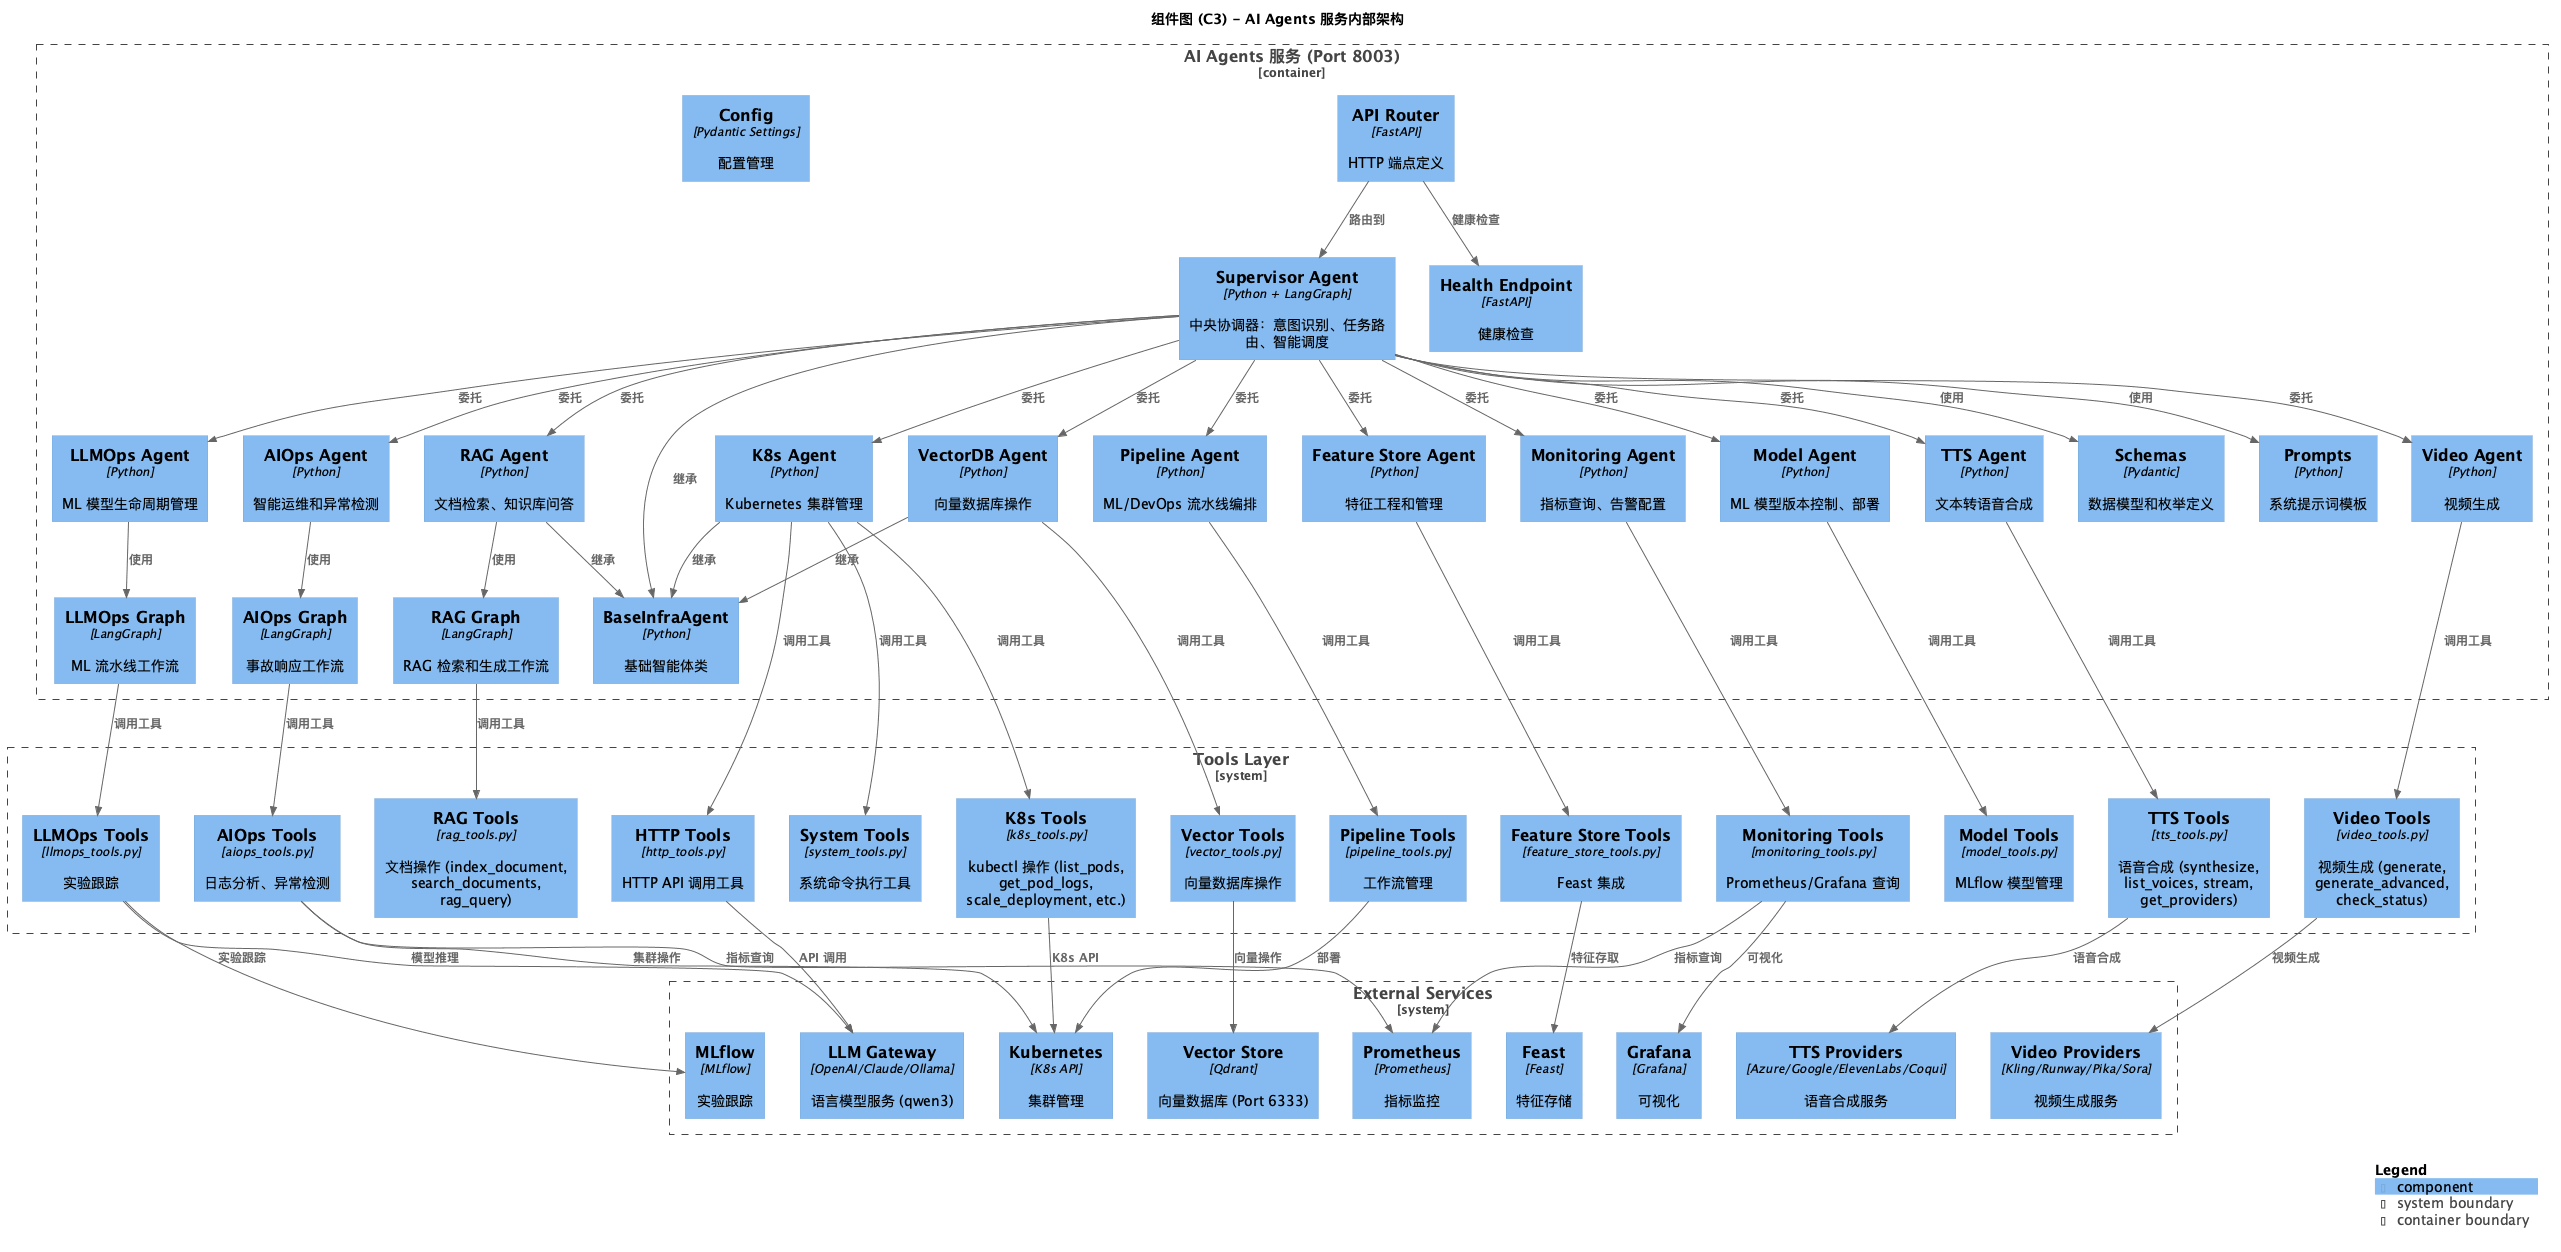

The diagram above was rendered by PlantUML. Its source (embedded in the PNG):
@startuml C4-Component-AI-Agents
!include https://raw.githubusercontent.com/plantuml-stdlib/C4-PlantUML/master/C4_Component.puml

LAYOUT_WITH_LEGEND()

title 组件图 (C3) - AI Agents 服务内部架构

Container_Boundary(ai_agents, "AI Agents 服务 (Port 8003)") {

    ' === Supervisor 层 ===
    Component(supervisor, "Supervisor Agent", "Python + LangGraph", "中央协调器：意图识别、任务路由、智能调度")

    ' === 智能体层 ===
    Component(k8s_agent, "K8s Agent", "Python", "Kubernetes 集群管理")
    Component(vectordb_agent, "VectorDB Agent", "Python", "向量数据库操作")
    Component(rag_agent, "RAG Agent", "Python", "文档检索、知识库问答")
    Component(pipeline_agent, "Pipeline Agent", "Python", "ML/DevOps 流水线编排")
    Component(llmops_agent, "LLMOps Agent", "Python", "ML 模型生命周期管理")
    Component(aiops_agent, "AIOps Agent", "Python", "智能运维和异常检测")
    Component(feature_agent, "Feature Store Agent", "Python", "特征工程和管理")
    Component(monitoring_agent, "Monitoring Agent", "Python", "指标查询、告警配置")
    Component(model_agent, "Model Agent", "Python", "ML 模型版本控制、部署")
    Component(tts_agent, "TTS Agent", "Python", "文本转语音合成")
    Component(video_agent, "Video Agent", "Python", "视频生成")

    ' === LangGraph 工作流 ===
    Component(rag_graph, "RAG Graph", "LangGraph", "RAG 检索和生成工作流")
    Component(llmops_graph, "LLMOps Graph", "LangGraph", "ML 流水线工作流")
    Component(aiops_graph, "AIOps Graph", "LangGraph", "事故响应工作流")

    ' === 核心模块 ===
    Component(schemas, "Schemas", "Pydantic", "数据模型和枚举定义")
    Component(prompts, "Prompts", "Python", "系统提示词模板")
    Component(base, "BaseInfraAgent", "Python", "基础智能体类")
    Component(config, "Config", "Pydantic Settings", "配置管理")

    ' === API 层 ===
    Component(api_router, "API Router", "FastAPI", "HTTP 端点定义")
    Component(health, "Health Endpoint", "FastAPI", "健康检查")
}

' === 工具层 ===
System_Boundary(tools, "Tools Layer") {
    Component(http_tools, "HTTP Tools", "http_tools.py", "HTTP API 调用工具")
    Component(system_tools, "System Tools", "system_tools.py", "系统命令执行工具")
    Component(k8s_tools, "K8s Tools", "k8s_tools.py", "kubectl 操作 (list_pods, get_pod_logs, scale_deployment, etc.)")
    Component(vector_tools, "Vector Tools", "vector_tools.py", "向量数据库操作")
    Component(monitoring_tools, "Monitoring Tools", "monitoring_tools.py", "Prometheus/Grafana 查询")
    Component(model_tools, "Model Tools", "model_tools.py", "MLflow 模型管理")
    Component(llmops_tools, "LLMOps Tools", "llmops_tools.py", "实验跟踪")
    Component(aiops_tools, "AIOps Tools", "aiops_tools.py", "日志分析、异常检测")
    Component(rag_tools, "RAG Tools", "rag_tools.py", "文档操作 (index_document, search_documents, rag_query)")
    Component(pipeline_tools, "Pipeline Tools", "pipeline_tools.py", "工作流管理")
    Component(feature_tools, "Feature Store Tools", "feature_store_tools.py", "Feast 集成")
    Component(tts_tools, "TTS Tools", "tts_tools.py", "语音合成 (synthesize, list_voices, stream, get_providers)")
    Component(video_tools, "Video Tools", "video_tools.py", "视频生成 (generate, generate_advanced, check_status)")
}

' === 外部服务层 ===
System_Boundary(external, "External Services") {
    Component(vector_store, "Vector Store", "Qdrant", "向量数据库 (Port 6333)")
    Component(llm_gateway, "LLM Gateway", "OpenAI/Claude/Ollama", "语言模型服务 (qwen3)")
    Component(mlflow, "MLflow", "MLflow", "实验跟踪")
    Component(feast, "Feast", "Feast", "特征存储")
    Component(k8s_cluster, "Kubernetes", "K8s API", "集群管理")
    Component(prometheus, "Prometheus", "Prometheus", "指标监控")
    Component(grafana, "Grafana", "Grafana", "可视化")
    Component(tts_providers, "TTS Providers", "Azure/Google/ElevenLabs/Coqui", "语音合成服务")
    Component(video_providers, "Video Providers", "Kling/Runway/Pika/Sora", "视频生成服务")
}

' === Supervisor 路由关系 ===
Rel(supervisor, k8s_agent, "委托")
Rel(supervisor, vectordb_agent, "委托")
Rel(supervisor, rag_agent, "委托")
Rel(supervisor, pipeline_agent, "委托")
Rel(supervisor, llmops_agent, "委托")
Rel(supervisor, aiops_agent, "委托")
Rel(supervisor, feature_agent, "委托")
Rel(supervisor, monitoring_agent, "委托")
Rel(supervisor, model_agent, "委托")
Rel(supervisor, tts_agent, "委托")
Rel(supervisor, video_agent, "委托")

' === 智能体与工作流关系 ===
Rel(rag_agent, rag_graph, "使用")
Rel(llmops_agent, llmops_graph, "使用")
Rel(aiops_agent, aiops_graph, "使用")

' === 工作流与工具关系 ===
Rel(rag_graph, rag_tools, "调用工具")
Rel(llmops_graph, llmops_tools, "调用工具")
Rel(aiops_graph, aiops_tools, "调用工具")

' === 智能体与通用工具关系 ===
Rel(k8s_agent, k8s_tools, "调用工具")
Rel(k8s_agent, system_tools, "调用工具")
Rel(k8s_agent, http_tools, "调用工具")
Rel(vectordb_agent, vector_tools, "调用工具")
Rel(monitoring_agent, monitoring_tools, "调用工具")
Rel(model_agent, model_tools, "调用工具")
Rel(feature_agent, feature_tools, "调用工具")
Rel(pipeline_agent, pipeline_tools, "调用工具")
Rel(tts_agent, tts_tools, "调用工具")
Rel(video_agent, video_tools, "调用工具")

' === 工具与外部服务关系 ===
Rel(http_tools, llm_gateway, "API 调用")
Rel(vector_tools, vector_store, "向量操作")
Rel(llmops_tools, mlflow, "实验跟踪")
Rel(llmops_tools, llm_gateway, "模型推理")
Rel(feature_tools, feast, "特征存取")
Rel(k8s_tools, k8s_cluster, "K8s API")
Rel(monitoring_tools, prometheus, "指标查询")
Rel(monitoring_tools, grafana, "可视化")
Rel(aiops_tools, k8s_cluster, "集群操作")
Rel(aiops_tools, prometheus, "指标查询")
Rel(pipeline_tools, k8s_cluster, "部署")
Rel(tts_tools, tts_providers, "语音合成")
Rel(video_tools, video_providers, "视频生成")

' === 核心模块关系 ===
Rel(supervisor, base, "继承")
Rel(k8s_agent, base, "继承")
Rel(vectordb_agent, base, "继承")
Rel(rag_agent, base, "继承")
Rel(supervisor, schemas, "使用")
Rel(supervisor, prompts, "使用")

' === API 层关系 ===
Rel(api_router, supervisor, "路由到")
Rel(api_router, health, "健康检查")
SHOW_LEGEND()
@enduml